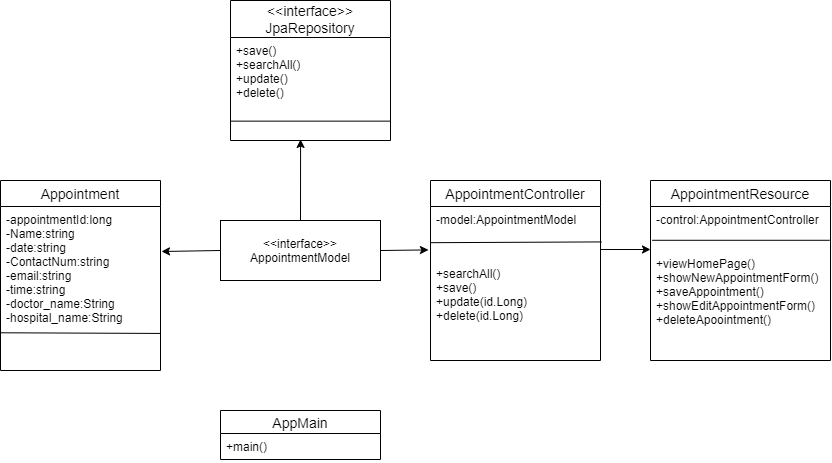

The diagram above was exported from draw.io. Its source (the exported page's mxGraphModel, read from the mxfile embedded in the PNG):
<mxGraphModel dx="1038" dy="580" grid="1" gridSize="10" guides="1" tooltips="1" connect="1" arrows="1" fold="1" page="1" pageScale="1" pageWidth="850" pageHeight="1100" math="0" shadow="0">
  <root>
    <mxCell id="0" />
    <mxCell id="1" parent="0" />
    <mxCell id="wd6gNh3Ng6XJSf2ldBry-23" value="&amp;lt;&amp;lt;interface&amp;gt;&amp;gt;&lt;br&gt;AppointmentModel" style="whiteSpace=wrap;html=1;align=center;" parent="1" vertex="1">
      <mxGeometry x="230" y="240" width="160" height="60" as="geometry" />
    </mxCell>
    <mxCell id="wd6gNh3Ng6XJSf2ldBry-5" value="&lt;&lt;interface&gt;&gt;&#10;JpaRepository" style="swimlane;fontStyle=0;childLayout=stackLayout;horizontal=1;startSize=37;horizontalStack=0;resizeParent=1;resizeParentMax=0;resizeLast=0;collapsible=1;marginBottom=0;align=center;fontSize=14;" parent="1" vertex="1">
      <mxGeometry x="240" y="20" width="160" height="140" as="geometry">
        <mxRectangle x="230" y="20" width="120" height="40" as="alternateBounds" />
      </mxGeometry>
    </mxCell>
    <mxCell id="wd6gNh3Ng6XJSf2ldBry-20" value="" style="endArrow=none;html=1;exitX=0;exitY=0.812;exitDx=0;exitDy=0;exitPerimeter=0;entryX=1;entryY=0.812;entryDx=0;entryDy=0;entryPerimeter=0;" parent="wd6gNh3Ng6XJSf2ldBry-5" source="wd6gNh3Ng6XJSf2ldBry-6" target="wd6gNh3Ng6XJSf2ldBry-6" edge="1">
      <mxGeometry width="50" height="50" relative="1" as="geometry">
        <mxPoint x="470" y="190" as="sourcePoint" />
        <mxPoint x="520" y="140" as="targetPoint" />
      </mxGeometry>
    </mxCell>
    <mxCell id="wd6gNh3Ng6XJSf2ldBry-6" value="+save()&#10;+searchAll()&#10;+update()&#10;+delete()" style="text;strokeColor=none;fillColor=none;spacingLeft=4;spacingRight=4;overflow=hidden;rotatable=0;points=[[0,0.5],[1,0.5]];portConstraint=eastwest;fontSize=12;" parent="wd6gNh3Ng6XJSf2ldBry-5" vertex="1">
      <mxGeometry y="37" width="160" height="103" as="geometry" />
    </mxCell>
    <mxCell id="wd6gNh3Ng6XJSf2ldBry-15" value="Appointment" style="swimlane;fontStyle=0;childLayout=stackLayout;horizontal=1;startSize=26;horizontalStack=0;resizeParent=1;resizeParentMax=0;resizeLast=0;collapsible=1;marginBottom=0;align=center;fontSize=14;" parent="1" vertex="1">
      <mxGeometry x="10" y="200" width="160" height="190" as="geometry" />
    </mxCell>
    <mxCell id="wd6gNh3Ng6XJSf2ldBry-16" value="-appointmentId:long&#10;-Name:string&#10;-date:string&#10;-ContactNum:string&#10;-email:string&#10;-time:string&#10;-doctor_name:String&#10;-hospital_name:String&#10;" style="text;strokeColor=none;fillColor=none;spacingLeft=4;spacingRight=4;overflow=hidden;rotatable=0;points=[[0,0.5],[1,0.5]];portConstraint=eastwest;fontSize=12;" parent="wd6gNh3Ng6XJSf2ldBry-15" vertex="1">
      <mxGeometry y="26" width="160" height="164" as="geometry" />
    </mxCell>
    <mxCell id="wd6gNh3Ng6XJSf2ldBry-22" value="" style="endArrow=none;html=1;exitX=0;exitY=0.77;exitDx=0;exitDy=0;exitPerimeter=0;entryX=1.003;entryY=0.774;entryDx=0;entryDy=0;entryPerimeter=0;" parent="wd6gNh3Ng6XJSf2ldBry-15" source="wd6gNh3Ng6XJSf2ldBry-16" target="wd6gNh3Ng6XJSf2ldBry-16" edge="1">
      <mxGeometry width="50" height="50" relative="1" as="geometry">
        <mxPoint x="340" y="70" as="sourcePoint" />
        <mxPoint x="150" y="159" as="targetPoint" />
      </mxGeometry>
    </mxCell>
    <mxCell id="wd6gNh3Ng6XJSf2ldBry-24" value="AppMain" style="swimlane;fontStyle=0;childLayout=stackLayout;horizontal=1;startSize=23;horizontalStack=0;resizeParent=1;resizeParentMax=0;resizeLast=0;collapsible=1;marginBottom=0;align=center;fontSize=14;" parent="1" vertex="1">
      <mxGeometry x="230" y="430" width="160" height="49" as="geometry" />
    </mxCell>
    <mxCell id="wd6gNh3Ng6XJSf2ldBry-25" value="+main()" style="text;strokeColor=none;fillColor=none;spacingLeft=4;spacingRight=4;overflow=hidden;rotatable=0;points=[[0,0.5],[1,0.5]];portConstraint=eastwest;fontSize=12;" parent="wd6gNh3Ng6XJSf2ldBry-24" vertex="1">
      <mxGeometry y="23" width="160" height="26" as="geometry" />
    </mxCell>
    <mxCell id="wd6gNh3Ng6XJSf2ldBry-28" value="AppointmentController" style="swimlane;fontStyle=0;childLayout=stackLayout;horizontal=1;startSize=26;horizontalStack=0;resizeParent=1;resizeParentMax=0;resizeLast=0;collapsible=1;marginBottom=0;align=center;fontSize=14;" parent="1" vertex="1">
      <mxGeometry x="440" y="200" width="170" height="180" as="geometry" />
    </mxCell>
    <mxCell id="wd6gNh3Ng6XJSf2ldBry-29" value="-model:AppointmentModel" style="text;strokeColor=none;fillColor=none;spacingLeft=4;spacingRight=4;overflow=hidden;rotatable=0;points=[[0,0.5],[1,0.5]];portConstraint=eastwest;fontSize=12;" parent="wd6gNh3Ng6XJSf2ldBry-28" vertex="1">
      <mxGeometry y="26" width="170" height="54" as="geometry" />
    </mxCell>
    <mxCell id="wd6gNh3Ng6XJSf2ldBry-33" value="" style="endArrow=none;html=1;exitX=0.002;exitY=0.67;exitDx=0;exitDy=0;exitPerimeter=0;entryX=1.005;entryY=0.656;entryDx=0;entryDy=0;entryPerimeter=0;" parent="wd6gNh3Ng6XJSf2ldBry-28" source="wd6gNh3Ng6XJSf2ldBry-29" target="wd6gNh3Ng6XJSf2ldBry-29" edge="1">
      <mxGeometry width="50" height="50" relative="1" as="geometry">
        <mxPoint x="110" y="-90" as="sourcePoint" />
        <mxPoint x="160" y="-140" as="targetPoint" />
      </mxGeometry>
    </mxCell>
    <mxCell id="wd6gNh3Ng6XJSf2ldBry-31" value="+searchAll()&#10;+save()&#10;+update(id.Long)&#10;+delete(id.Long)" style="text;strokeColor=none;fillColor=none;spacingLeft=4;spacingRight=4;overflow=hidden;rotatable=0;points=[[0,0.5],[1,0.5]];portConstraint=eastwest;fontSize=12;" parent="wd6gNh3Ng6XJSf2ldBry-28" vertex="1">
      <mxGeometry y="80" width="170" height="100" as="geometry" />
    </mxCell>
    <mxCell id="wd6gNh3Ng6XJSf2ldBry-34" value="AppointmentResource" style="swimlane;fontStyle=0;childLayout=stackLayout;horizontal=1;startSize=26;horizontalStack=0;resizeParent=1;resizeParentMax=0;resizeLast=0;collapsible=1;marginBottom=0;align=center;fontSize=14;" parent="1" vertex="1">
      <mxGeometry x="660" y="200" width="180" height="180" as="geometry" />
    </mxCell>
    <mxCell id="wd6gNh3Ng6XJSf2ldBry-35" value="-control:AppointmentController" style="text;strokeColor=none;fillColor=none;spacingLeft=4;spacingRight=4;overflow=hidden;rotatable=0;points=[[0,0.5],[1,0.5]];portConstraint=eastwest;fontSize=12;" parent="wd6gNh3Ng6XJSf2ldBry-34" vertex="1">
      <mxGeometry y="26" width="180" height="44" as="geometry" />
    </mxCell>
    <mxCell id="wd6gNh3Ng6XJSf2ldBry-36" value="+viewHomePage()&#10;+showNewAppointmentForm()&#10;+saveAppointment()&#10;+showEditAppointmentForm()&#10;+deleteApoointment()&#10;" style="text;strokeColor=none;fillColor=none;spacingLeft=4;spacingRight=4;overflow=hidden;rotatable=0;points=[[0,0.5],[1,0.5]];portConstraint=eastwest;fontSize=12;" parent="wd6gNh3Ng6XJSf2ldBry-34" vertex="1">
      <mxGeometry y="70" width="180" height="110" as="geometry" />
    </mxCell>
    <mxCell id="wd6gNh3Ng6XJSf2ldBry-43" value="" style="endArrow=none;html=1;exitX=0.01;exitY=0.768;exitDx=0;exitDy=0;exitPerimeter=0;entryX=0.995;entryY=0.768;entryDx=0;entryDy=0;entryPerimeter=0;" parent="wd6gNh3Ng6XJSf2ldBry-34" source="wd6gNh3Ng6XJSf2ldBry-35" target="wd6gNh3Ng6XJSf2ldBry-35" edge="1">
      <mxGeometry width="50" height="50" relative="1" as="geometry">
        <mxPoint x="-170" y="-90" as="sourcePoint" />
        <mxPoint x="-120" y="-140" as="targetPoint" />
      </mxGeometry>
    </mxCell>
    <mxCell id="wd6gNh3Ng6XJSf2ldBry-44" value="" style="endArrow=classic;html=1;exitX=0.5;exitY=0;exitDx=0;exitDy=0;entryX=0.438;entryY=0.99;entryDx=0;entryDy=0;entryPerimeter=0;" parent="1" source="wd6gNh3Ng6XJSf2ldBry-23" target="wd6gNh3Ng6XJSf2ldBry-6" edge="1">
      <mxGeometry width="50" height="50" relative="1" as="geometry">
        <mxPoint x="130" y="160" as="sourcePoint" />
        <mxPoint x="180" y="110" as="targetPoint" />
      </mxGeometry>
    </mxCell>
    <mxCell id="wd6gNh3Ng6XJSf2ldBry-45" value="" style="endArrow=classic;html=1;exitX=0;exitY=0.5;exitDx=0;exitDy=0;" parent="1" source="wd6gNh3Ng6XJSf2ldBry-23" edge="1">
      <mxGeometry width="50" height="50" relative="1" as="geometry">
        <mxPoint x="150" y="180" as="sourcePoint" />
        <mxPoint x="171" y="271" as="targetPoint" />
      </mxGeometry>
    </mxCell>
    <mxCell id="wd6gNh3Ng6XJSf2ldBry-46" value="" style="endArrow=classic;html=1;exitX=1;exitY=0.5;exitDx=0;exitDy=0;entryX=-0.012;entryY=0.804;entryDx=0;entryDy=0;entryPerimeter=0;" parent="1" source="wd6gNh3Ng6XJSf2ldBry-23" target="wd6gNh3Ng6XJSf2ldBry-29" edge="1">
      <mxGeometry width="50" height="50" relative="1" as="geometry">
        <mxPoint x="460" y="170" as="sourcePoint" />
        <mxPoint x="510" y="120" as="targetPoint" />
      </mxGeometry>
    </mxCell>
    <mxCell id="wd6gNh3Ng6XJSf2ldBry-47" value="" style="endArrow=classic;html=1;" parent="1" edge="1">
      <mxGeometry width="50" height="50" relative="1" as="geometry">
        <mxPoint x="610" y="269" as="sourcePoint" />
        <mxPoint x="660" y="269" as="targetPoint" />
      </mxGeometry>
    </mxCell>
  </root>
</mxGraphModel>